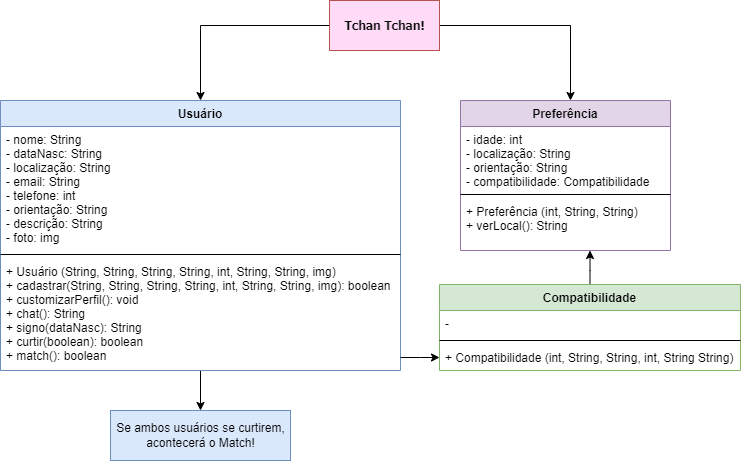

The diagram above was exported from draw.io. Its source (the exported page's mxGraphModel, read from the mxfile embedded in the PNG):
<mxGraphModel dx="1108" dy="482" grid="1" gridSize="10" guides="1" tooltips="1" connect="1" arrows="1" fold="1" page="1" pageScale="1" pageWidth="827" pageHeight="1169" math="0" shadow="0">
  <root>
    <mxCell id="0" />
    <mxCell id="1" parent="0" />
    <mxCell id="i6Sp6ui7myZaH-e38cC7-14" value="" style="edgeStyle=orthogonalEdgeStyle;rounded=0;orthogonalLoop=1;jettySize=auto;html=1;" parent="1" source="Fqi1SyjapO_YIsQJsBXv-5" target="Fqi1SyjapO_YIsQJsBXv-22" edge="1">
      <mxGeometry relative="1" as="geometry" />
    </mxCell>
    <mxCell id="Fqi1SyjapO_YIsQJsBXv-5" value="Usuário" style="swimlane;fontStyle=1;align=center;verticalAlign=top;childLayout=stackLayout;horizontal=1;startSize=26;horizontalStack=0;resizeParent=1;resizeParentMax=0;resizeLast=0;collapsible=1;marginBottom=0;fillColor=#dae8fc;strokeColor=#6c8ebf;" parent="1" vertex="1">
      <mxGeometry x="30" y="410" width="400" height="270" as="geometry" />
    </mxCell>
    <mxCell id="Fqi1SyjapO_YIsQJsBXv-6" value="- nome: String&#10;- dataNasc: String&#10;- localização: String&#10;- email: String&#10;- telefone: int&#10;- orientação: String&#10;- descrição: String&#10;- foto: img" style="text;strokeColor=none;fillColor=none;align=left;verticalAlign=top;spacingLeft=4;spacingRight=4;overflow=hidden;rotatable=0;points=[[0,0.5],[1,0.5]];portConstraint=eastwest;" parent="Fqi1SyjapO_YIsQJsBXv-5" vertex="1">
      <mxGeometry y="26" width="400" height="124" as="geometry" />
    </mxCell>
    <mxCell id="Fqi1SyjapO_YIsQJsBXv-7" value="" style="line;strokeWidth=1;fillColor=none;align=left;verticalAlign=middle;spacingTop=-1;spacingLeft=3;spacingRight=3;rotatable=0;labelPosition=right;points=[];portConstraint=eastwest;" parent="Fqi1SyjapO_YIsQJsBXv-5" vertex="1">
      <mxGeometry y="150" width="400" height="8" as="geometry" />
    </mxCell>
    <mxCell id="Fqi1SyjapO_YIsQJsBXv-8" value="+ Usuário (String, String, String, String, int, String, String, img)&#10;+ cadastrar(String, String, String, String, int, String, String, img): boolean&#10;+ customizarPerfil(): void&#10;+ chat(): String&#10;+ signo(dataNasc): String&#10;+ curtir(boolean): boolean&#10;+ match(): boolean" style="text;strokeColor=none;fillColor=none;align=left;verticalAlign=top;spacingLeft=4;spacingRight=4;overflow=hidden;rotatable=0;points=[[0,0.5],[1,0.5]];portConstraint=eastwest;" parent="Fqi1SyjapO_YIsQJsBXv-5" vertex="1">
      <mxGeometry y="158" width="400" height="112" as="geometry" />
    </mxCell>
    <mxCell id="Fqi1SyjapO_YIsQJsBXv-9" value="Preferência" style="swimlane;fontStyle=1;align=center;verticalAlign=top;childLayout=stackLayout;horizontal=1;startSize=26;horizontalStack=0;resizeParent=1;resizeParentMax=0;resizeLast=0;collapsible=1;marginBottom=0;fillColor=#e1d5e7;strokeColor=#9673a6;" parent="1" vertex="1">
      <mxGeometry x="490" y="410" width="210" height="150" as="geometry" />
    </mxCell>
    <mxCell id="Fqi1SyjapO_YIsQJsBXv-10" value="- idade: int&#10;- localização: String&#10;- orientação: String&#10;- compatibilidade: Compatibilidade" style="text;strokeColor=none;fillColor=none;align=left;verticalAlign=top;spacingLeft=4;spacingRight=4;overflow=hidden;rotatable=0;points=[[0,0.5],[1,0.5]];portConstraint=eastwest;" parent="Fqi1SyjapO_YIsQJsBXv-9" vertex="1">
      <mxGeometry y="26" width="210" height="64" as="geometry" />
    </mxCell>
    <mxCell id="Fqi1SyjapO_YIsQJsBXv-11" value="" style="line;strokeWidth=1;fillColor=none;align=left;verticalAlign=middle;spacingTop=-1;spacingLeft=3;spacingRight=3;rotatable=0;labelPosition=right;points=[];portConstraint=eastwest;" parent="Fqi1SyjapO_YIsQJsBXv-9" vertex="1">
      <mxGeometry y="90" width="210" height="8" as="geometry" />
    </mxCell>
    <mxCell id="Fqi1SyjapO_YIsQJsBXv-12" value="+ Preferência (int, String, String)&#10;+ verLocal(): String" style="text;strokeColor=none;fillColor=none;align=left;verticalAlign=top;spacingLeft=4;spacingRight=4;overflow=hidden;rotatable=0;points=[[0,0.5],[1,0.5]];portConstraint=eastwest;" parent="Fqi1SyjapO_YIsQJsBXv-9" vertex="1">
      <mxGeometry y="98" width="210" height="52" as="geometry" />
    </mxCell>
    <mxCell id="Fqi1SyjapO_YIsQJsBXv-14" style="edgeStyle=orthogonalEdgeStyle;rounded=0;orthogonalLoop=1;jettySize=auto;html=1;entryX=0.5;entryY=0;entryDx=0;entryDy=0;" parent="1" source="Fqi1SyjapO_YIsQJsBXv-13" target="Fqi1SyjapO_YIsQJsBXv-5" edge="1">
      <mxGeometry relative="1" as="geometry">
        <Array as="points">
          <mxPoint x="230" y="335" />
        </Array>
      </mxGeometry>
    </mxCell>
    <mxCell id="Fqi1SyjapO_YIsQJsBXv-15" style="edgeStyle=orthogonalEdgeStyle;rounded=0;orthogonalLoop=1;jettySize=auto;html=1;" parent="1" source="Fqi1SyjapO_YIsQJsBXv-13" edge="1">
      <mxGeometry relative="1" as="geometry">
        <mxPoint x="600" y="410" as="targetPoint" />
        <Array as="points">
          <mxPoint x="600" y="335" />
          <mxPoint x="600" y="410" />
        </Array>
      </mxGeometry>
    </mxCell>
    <mxCell id="Fqi1SyjapO_YIsQJsBXv-13" value="&lt;b&gt;&lt;font color=&quot;#0a0a0a&quot; face=&quot;Tahoma&quot;&gt;Tchan Tchan!&lt;/font&gt;&lt;/b&gt;" style="html=1;fillColor=#FFDBF8;strokeColor=#b85450;" parent="1" vertex="1">
      <mxGeometry x="359" y="310" width="110" height="50" as="geometry" />
    </mxCell>
    <mxCell id="Fqi1SyjapO_YIsQJsBXv-22" value="Se ambos usuários se curtirem,&lt;br&gt;acontecerá o Match!" style="html=1;fillColor=#dae8fc;strokeColor=#6c8ebf;" parent="1" vertex="1">
      <mxGeometry x="140" y="720" width="180" height="50" as="geometry" />
    </mxCell>
    <mxCell id="i6Sp6ui7myZaH-e38cC7-13" value="" style="edgeStyle=orthogonalEdgeStyle;rounded=0;orthogonalLoop=1;jettySize=auto;html=1;" parent="1" source="i6Sp6ui7myZaH-e38cC7-2" target="Fqi1SyjapO_YIsQJsBXv-12" edge="1">
      <mxGeometry relative="1" as="geometry">
        <Array as="points">
          <mxPoint x="620" y="580" />
          <mxPoint x="620" y="580" />
        </Array>
      </mxGeometry>
    </mxCell>
    <mxCell id="i6Sp6ui7myZaH-e38cC7-2" value="Compatibilidade" style="swimlane;fontStyle=1;align=center;verticalAlign=top;childLayout=stackLayout;horizontal=1;startSize=26;horizontalStack=0;resizeParent=1;resizeParentMax=0;resizeLast=0;collapsible=1;marginBottom=0;fillColor=#d5e8d4;strokeColor=#82b366;" parent="1" vertex="1">
      <mxGeometry x="469" y="594" width="301" height="86" as="geometry" />
    </mxCell>
    <mxCell id="i6Sp6ui7myZaH-e38cC7-3" value="-" style="text;strokeColor=none;fillColor=none;align=left;verticalAlign=top;spacingLeft=4;spacingRight=4;overflow=hidden;rotatable=0;points=[[0,0.5],[1,0.5]];portConstraint=eastwest;" parent="i6Sp6ui7myZaH-e38cC7-2" vertex="1">
      <mxGeometry y="26" width="301" height="26" as="geometry" />
    </mxCell>
    <mxCell id="i6Sp6ui7myZaH-e38cC7-4" value="" style="line;strokeWidth=1;fillColor=none;align=left;verticalAlign=middle;spacingTop=-1;spacingLeft=3;spacingRight=3;rotatable=0;labelPosition=right;points=[];portConstraint=eastwest;" parent="i6Sp6ui7myZaH-e38cC7-2" vertex="1">
      <mxGeometry y="52" width="301" height="8" as="geometry" />
    </mxCell>
    <mxCell id="i6Sp6ui7myZaH-e38cC7-5" value="+ Compatibilidade (int, String, String, int, String String)" style="text;strokeColor=none;fillColor=none;align=left;verticalAlign=top;spacingLeft=4;spacingRight=4;overflow=hidden;rotatable=0;points=[[0,0.5],[1,0.5]];portConstraint=eastwest;" parent="i6Sp6ui7myZaH-e38cC7-2" vertex="1">
      <mxGeometry y="60" width="301" height="26" as="geometry" />
    </mxCell>
    <mxCell id="i6Sp6ui7myZaH-e38cC7-12" value="" style="edgeStyle=orthogonalEdgeStyle;rounded=0;orthogonalLoop=1;jettySize=auto;html=1;" parent="1" source="Fqi1SyjapO_YIsQJsBXv-8" target="i6Sp6ui7myZaH-e38cC7-5" edge="1">
      <mxGeometry relative="1" as="geometry">
        <Array as="points">
          <mxPoint x="450" y="667" />
          <mxPoint x="450" y="667" />
        </Array>
      </mxGeometry>
    </mxCell>
  </root>
</mxGraphModel>